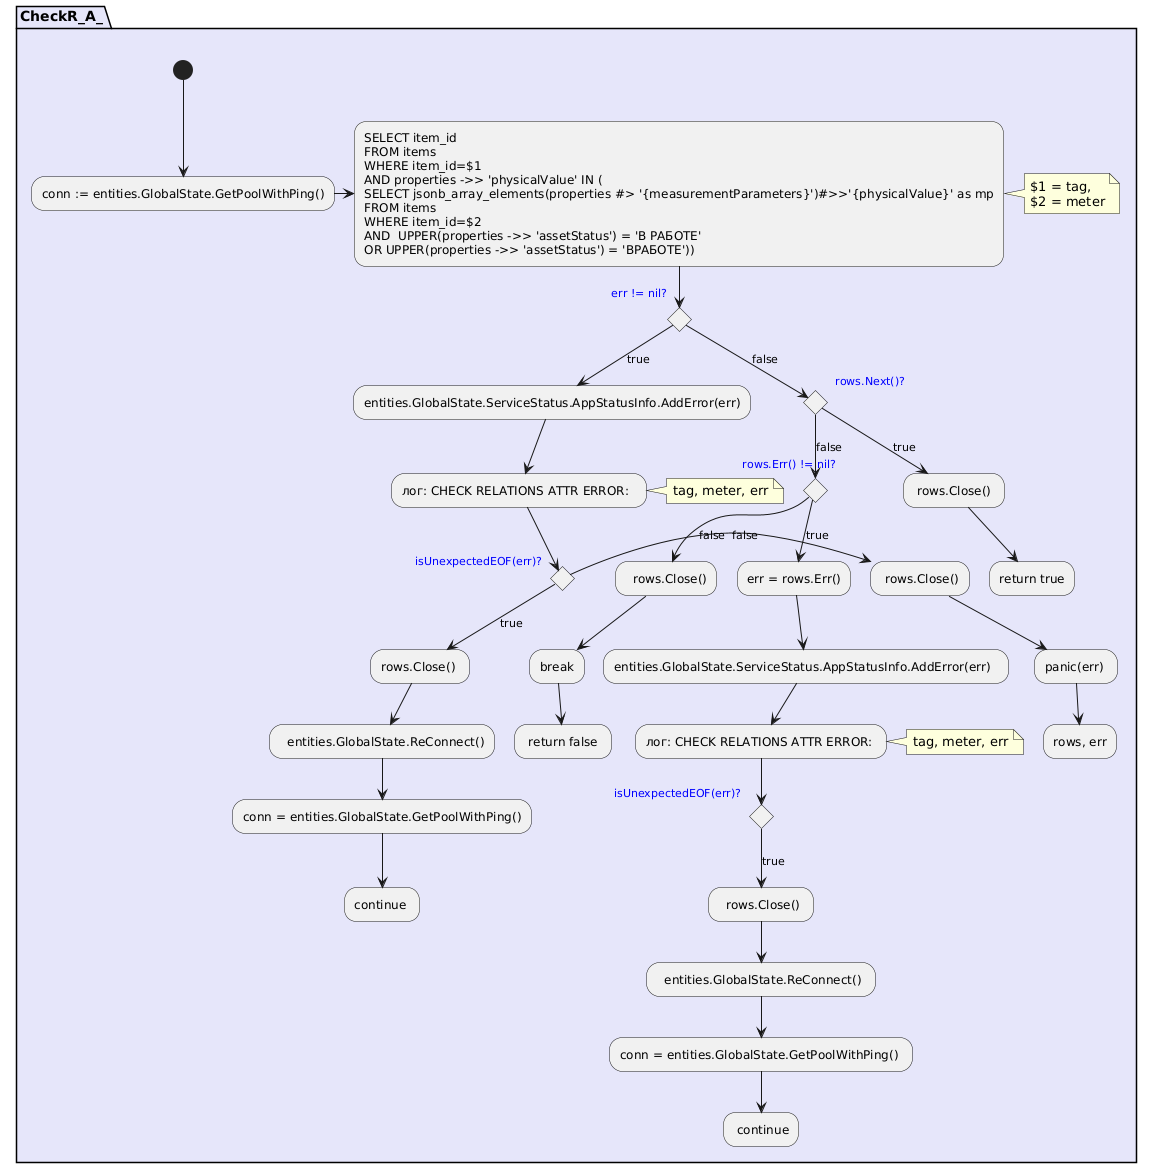

The diagram above was rendered by PlantUML. Its source (embedded in the PNG):
@startuml
partition CheckR_A_ #E6E6FA{
									(*) --> "conn := entities.GlobalState.GetPoolWithPing()"
									
									-right-> "SELECT item_id\nFROM items\nWHERE item_id=$1\nAND properties ->> 'physicalValue' IN (\nSELECT jsonb_array_elements(properties #> '{measurementParameters}')#>>'{physicalValue}' as mp\nFROM items\nWHERE item_id=$2\nAND  UPPER(properties ->> 'assetStatus') = 'В РАБОТЕ'\nOR UPPER(properties ->> 'assetStatus') = 'ВРАБОТЕ'))"
										  note right : $1 = tag, \n$2 = meter
										  --> if "<color:blue>err != nil?</color>" then
												--> [true] "entities.GlobalState.ServiceStatus.AppStatusInfo.AddError(err)"
												--> "лог: CHECK RELATIONS ATTR ERROR:  "
												note right : tag, meter, err
												--> if "<color:blue>isUnexpectedEOF(err)?</color>" then
														--> [true] "rows.Close() "
														--> "  entities.GlobalState.ReConnect()"
														--> "conn = entities.GlobalState.GetPoolWithPing()"
														--> "continue "
													else
														-left-> [false] " rows.Close()"
														--> "panic(err) "
													endif
												--> "rows, err"
											  else
												 --> [false] if "<color:blue>rows.Next()?</color>" then
																 --> [true] " rows.Close() "
																 --> "return true"
															 else
																--> [false] if "<color:blue>rows.Err() != nil?</color>" then
																				--> [true] "err = rows.Err()"
																				--> "entities.GlobalState.ServiceStatus.AppStatusInfo.AddError(err)  "
																				--> "лог: CHECK RELATIONS ATTR ERROR: "
																				note right : tag, meter, err
																				--> if "<color:blue>isUnexpectedEOF(err)?</color>" then
																						--> [true] "  rows.Close() "
																						--> "  entities.GlobalState.ReConnect() "
																						--> "conn = entities.GlobalState.GetPoolWithPing() "
																						--> " continue"
																					endif
																			else
																				--> [false] "  rows.Close()"
																				--> "break"
																				--> " return false "
																			endif
															 endif
											  endif
								}
@enduml